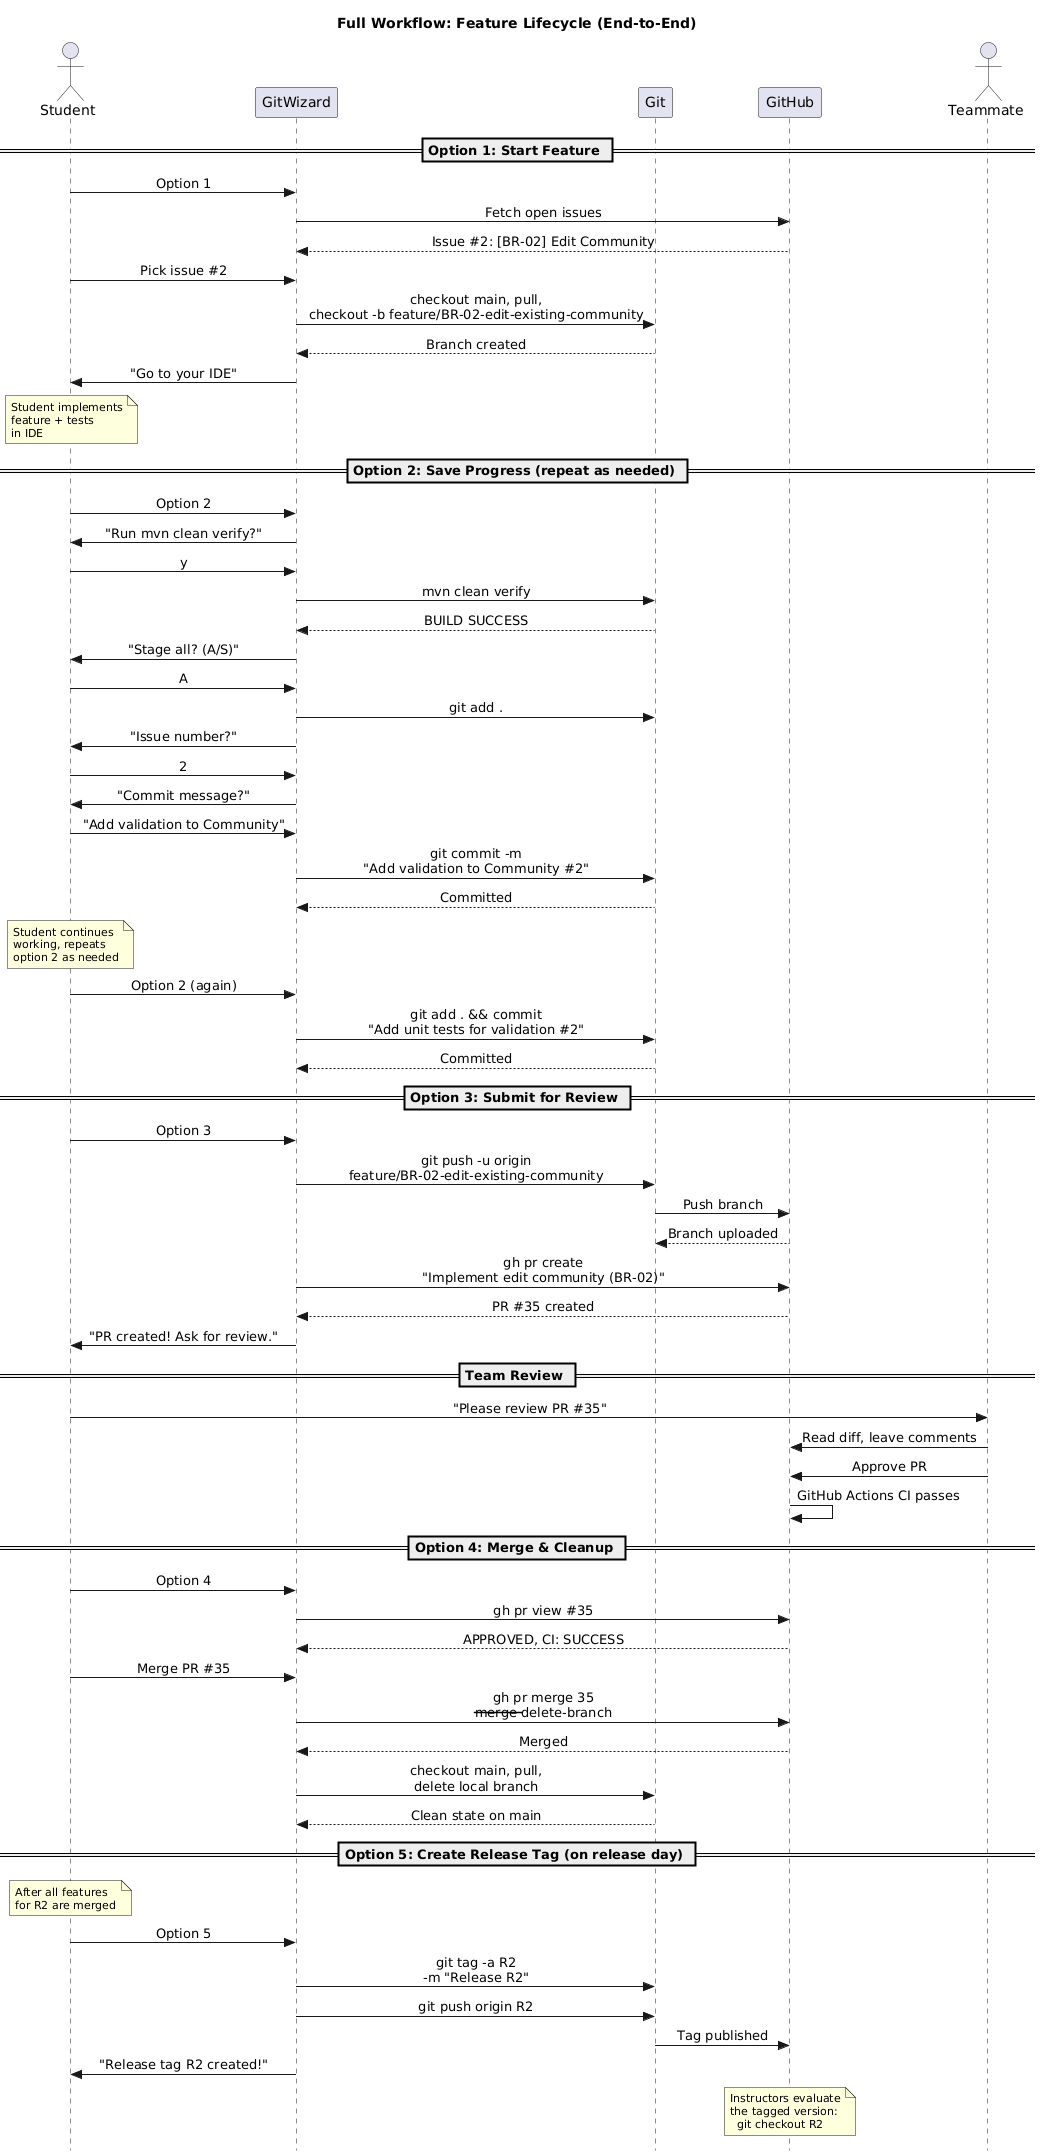

The diagram above was rendered by PlantUML. Its source (embedded in the PNG):
@startuml
title Full Workflow: Feature Lifecycle (End-to-End)
skinparam style strictuml
skinparam sequenceMessageAlign center
skinparam noteFontSize 11

actor Student as S
participant "GitWizard" as W
participant "Git" as G
participant "GitHub" as R
actor Teammate as T

== Option 1: Start Feature ==

S -> W : Option 1
W -> R : Fetch open issues
R --> W : Issue #2: [BR-02] Edit Community
S -> W : Pick issue #2
W -> G : checkout main, pull,\ncheckout -b feature/BR-02-edit-existing-community
G --> W : Branch created
W -> S : "Go to your IDE"

note over S : Student implements\nfeature + tests\nin IDE

== Option 2: Save Progress (repeat as needed) ==

S -> W : Option 2
W -> S : "Run mvn clean verify?"
S -> W : y
W -> G : mvn clean verify
G --> W : BUILD SUCCESS
W -> S : "Stage all? (A/S)"
S -> W : A
W -> G : git add .
W -> S : "Issue number?"
S -> W : 2
W -> S : "Commit message?"
S -> W : "Add validation to Community"
W -> G : git commit -m\n"Add validation to Community #2"
G --> W : Committed

note over S : Student continues\nworking, repeats\noption 2 as needed

S -> W : Option 2 (again)
W -> G : git add . && commit\n"Add unit tests for validation #2"
G --> W : Committed

== Option 3: Submit for Review ==

S -> W : Option 3
W -> G : git push -u origin\nfeature/BR-02-edit-existing-community
G -> R : Push branch
R --> G : Branch uploaded
W -> R : gh pr create\n"Implement edit community (BR-02)"
R --> W : PR #35 created
W -> S : "PR created! Ask for review."

== Team Review ==

S -> T : "Please review PR #35"
T -> R : Read diff, leave comments
T -> R : Approve PR
R -> R : GitHub Actions CI passes

== Option 4: Merge & Cleanup ==

S -> W : Option 4
W -> R : gh pr view #35
R --> W : APPROVED, CI: SUCCESS
S -> W : Merge PR #35
W -> R : gh pr merge 35\n--merge --delete-branch
R --> W : Merged
W -> G : checkout main, pull,\ndelete local branch
G --> W : Clean state on main

== Option 5: Create Release Tag (on release day) ==

note over S : After all features\nfor R2 are merged

S -> W : Option 5
W -> G : git tag -a R2\n-m "Release R2"
W -> G : git push origin R2
G -> R : Tag published
W -> S : "Release tag R2 created!"

note over R
  Instructors evaluate
  the tagged version:
    git checkout R2
end note
@enduml